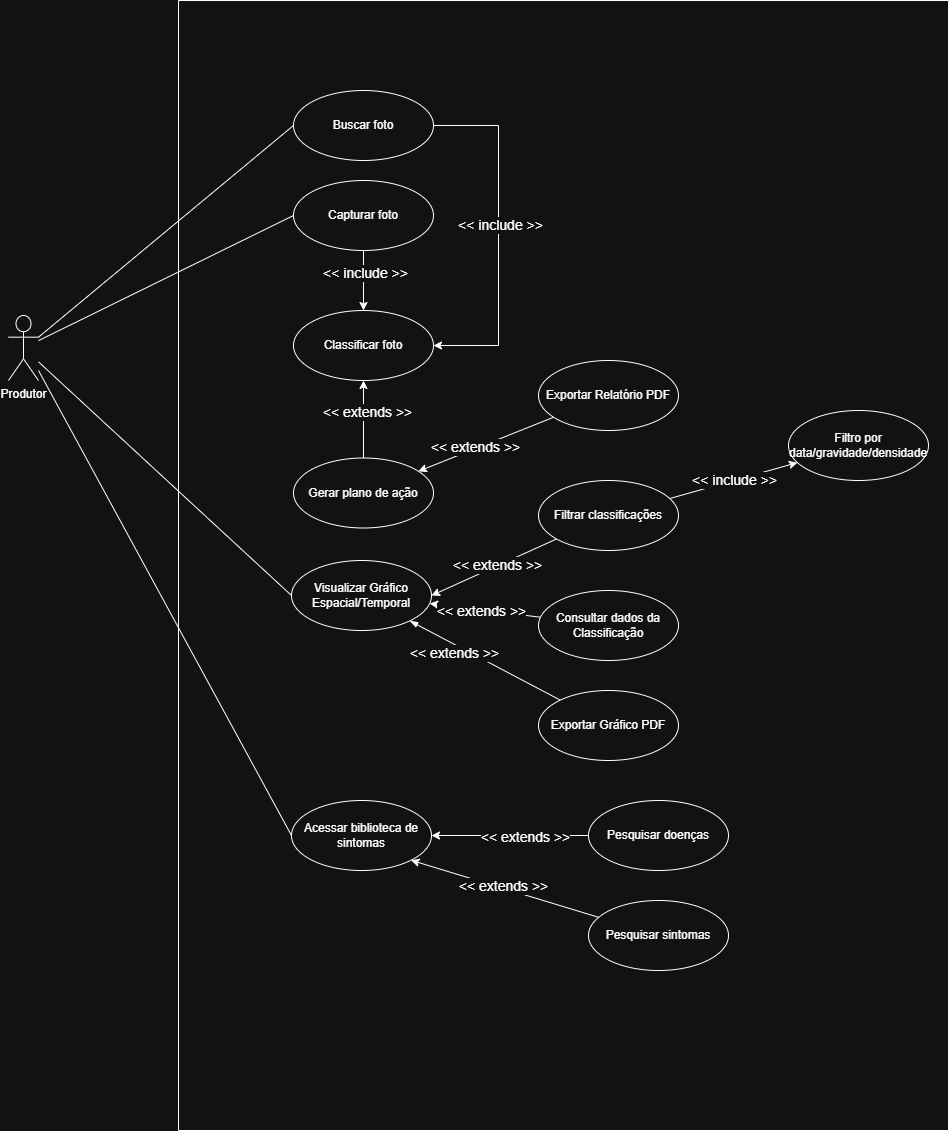

The diagram above was exported from draw.io. Its source (the exported page's mxGraphModel, read from the mxfile embedded in the PNG):
<mxGraphModel dx="1042" dy="1731" grid="1" gridSize="10" guides="1" tooltips="1" connect="1" arrows="1" fold="1" page="1" pageScale="1" pageWidth="827" pageHeight="1169" math="0" shadow="0">
  <root>
    <mxCell id="0" />
    <mxCell id="1" parent="0" />
    <mxCell id="ub6JqPsJmsCeWxGJgpJZ-11" style="rounded=0;orthogonalLoop=1;jettySize=auto;html=1;entryX=0;entryY=0.5;entryDx=0;entryDy=0;endArrow=none;endFill=0;" parent="1" source="GUPlHXkuvfN4wE-hsdpa-1" target="GUPlHXkuvfN4wE-hsdpa-2" edge="1">
      <mxGeometry relative="1" as="geometry">
        <mxPoint x="225" y="580" as="targetPoint" />
      </mxGeometry>
    </mxCell>
    <mxCell id="ub6JqPsJmsCeWxGJgpJZ-18" style="rounded=0;orthogonalLoop=1;jettySize=auto;html=1;entryX=0;entryY=0.5;entryDx=0;entryDy=0;endArrow=none;endFill=0;" parent="1" source="GUPlHXkuvfN4wE-hsdpa-1" target="ub6JqPsJmsCeWxGJgpJZ-1" edge="1">
      <mxGeometry relative="1" as="geometry" />
    </mxCell>
    <mxCell id="GUPlHXkuvfN4wE-hsdpa-1" value="Produtor" style="shape=umlActor;verticalLabelPosition=bottom;verticalAlign=top;html=1;" parent="1" vertex="1">
      <mxGeometry x="130" y="285" width="30" height="65" as="geometry" />
    </mxCell>
    <mxCell id="GUPlHXkuvfN4wE-hsdpa-6" value="" style="swimlane;startSize=0;movable=1;resizable=1;rotatable=1;deletable=1;editable=1;locked=0;connectable=1;" parent="1" vertex="1">
      <mxGeometry x="300" y="-30" width="770" height="1130" as="geometry" />
    </mxCell>
    <mxCell id="ub6JqPsJmsCeWxGJgpJZ-7" value="" style="edgeStyle=orthogonalEdgeStyle;rounded=0;orthogonalLoop=1;jettySize=auto;html=1;" parent="GUPlHXkuvfN4wE-hsdpa-6" source="GUPlHXkuvfN4wE-hsdpa-2" target="GUPlHXkuvfN4wE-hsdpa-7" edge="1">
      <mxGeometry relative="1" as="geometry" />
    </mxCell>
    <mxCell id="ub6JqPsJmsCeWxGJgpJZ-8" value="&lt;font style=&quot;font-size: 14px;&quot;&gt;&amp;lt;&amp;lt; include &amp;gt;&amp;gt;&lt;/font&gt;" style="edgeLabel;html=1;align=center;verticalAlign=middle;resizable=0;points=[];" parent="ub6JqPsJmsCeWxGJgpJZ-7" vertex="1" connectable="0">
      <mxGeometry x="-0.2667" y="1" relative="1" as="geometry">
        <mxPoint as="offset" />
      </mxGeometry>
    </mxCell>
    <mxCell id="GUPlHXkuvfN4wE-hsdpa-2" value="Capturar foto" style="ellipse;whiteSpace=wrap;html=1;movable=1;resizable=1;rotatable=1;deletable=1;editable=1;locked=0;connectable=1;" parent="GUPlHXkuvfN4wE-hsdpa-6" vertex="1">
      <mxGeometry x="115" y="180" width="140" height="70" as="geometry" />
    </mxCell>
    <mxCell id="ub6JqPsJmsCeWxGJgpJZ-9" value="" style="edgeStyle=orthogonalEdgeStyle;rounded=0;orthogonalLoop=1;jettySize=auto;html=1;startArrow=classic;startFill=1;endArrow=none;endFill=0;" parent="GUPlHXkuvfN4wE-hsdpa-6" source="GUPlHXkuvfN4wE-hsdpa-7" target="GUPlHXkuvfN4wE-hsdpa-8" edge="1">
      <mxGeometry relative="1" as="geometry" />
    </mxCell>
    <mxCell id="ub6JqPsJmsCeWxGJgpJZ-10" value="&lt;font style=&quot;font-size: 14px;&quot;&gt;&amp;lt;&amp;lt; extends &amp;gt;&amp;gt;&lt;/font&gt;" style="edgeLabel;html=1;align=center;verticalAlign=middle;resizable=0;points=[];" parent="ub6JqPsJmsCeWxGJgpJZ-9" vertex="1" connectable="0">
      <mxGeometry x="-0.2" y="3" relative="1" as="geometry">
        <mxPoint as="offset" />
      </mxGeometry>
    </mxCell>
    <mxCell id="GUPlHXkuvfN4wE-hsdpa-7" value="Classificar foto" style="ellipse;whiteSpace=wrap;html=1;" parent="GUPlHXkuvfN4wE-hsdpa-6" vertex="1">
      <mxGeometry x="115" y="310" width="140" height="70" as="geometry" />
    </mxCell>
    <mxCell id="ub6JqPsJmsCeWxGJgpJZ-16" value="" style="rounded=0;orthogonalLoop=1;jettySize=auto;html=1;endArrow=none;endFill=0;startArrow=classic;startFill=1;" parent="GUPlHXkuvfN4wE-hsdpa-6" source="GUPlHXkuvfN4wE-hsdpa-8" target="ub6JqPsJmsCeWxGJgpJZ-2" edge="1">
      <mxGeometry relative="1" as="geometry" />
    </mxCell>
    <mxCell id="ub6JqPsJmsCeWxGJgpJZ-17" value="&lt;font style=&quot;font-size: 14px;&quot;&gt;&amp;lt;&amp;lt; extends &amp;gt;&amp;gt;&lt;/font&gt;" style="edgeLabel;html=1;align=center;verticalAlign=middle;resizable=0;points=[];" parent="ub6JqPsJmsCeWxGJgpJZ-16" vertex="1" connectable="0">
      <mxGeometry x="-0.1429" y="2" relative="1" as="geometry">
        <mxPoint y="1" as="offset" />
      </mxGeometry>
    </mxCell>
    <mxCell id="GUPlHXkuvfN4wE-hsdpa-8" value="Gerar plano de ação" style="ellipse;whiteSpace=wrap;html=1;" parent="GUPlHXkuvfN4wE-hsdpa-6" vertex="1">
      <mxGeometry x="115" y="457.5" width="140" height="70" as="geometry" />
    </mxCell>
    <mxCell id="ub6JqPsJmsCeWxGJgpJZ-22" value="" style="rounded=0;orthogonalLoop=1;jettySize=auto;html=1;startArrow=blockThin;startFill=1;endArrow=none;endFill=0;" parent="GUPlHXkuvfN4wE-hsdpa-6" source="ub6JqPsJmsCeWxGJgpJZ-1" target="ub6JqPsJmsCeWxGJgpJZ-3" edge="1">
      <mxGeometry relative="1" as="geometry" />
    </mxCell>
    <mxCell id="ub6JqPsJmsCeWxGJgpJZ-23" value="&lt;font style=&quot;font-size: 14px;&quot;&gt;&amp;lt;&amp;lt; extends &amp;gt;&amp;gt;&lt;/font&gt;" style="edgeLabel;html=1;align=center;verticalAlign=middle;resizable=0;points=[];" parent="ub6JqPsJmsCeWxGJgpJZ-22" vertex="1" connectable="0">
      <mxGeometry x="-0.4" y="1" relative="1" as="geometry">
        <mxPoint x="-1" y="9" as="offset" />
      </mxGeometry>
    </mxCell>
    <mxCell id="ub6JqPsJmsCeWxGJgpJZ-27" value="" style="rounded=0;orthogonalLoop=1;jettySize=auto;html=1;endArrow=none;endFill=0;startArrow=classic;startFill=1;" parent="GUPlHXkuvfN4wE-hsdpa-6" source="ub6JqPsJmsCeWxGJgpJZ-1" target="ub6JqPsJmsCeWxGJgpJZ-26" edge="1">
      <mxGeometry relative="1" as="geometry" />
    </mxCell>
    <mxCell id="ub6JqPsJmsCeWxGJgpJZ-28" value="&lt;font style=&quot;font-size: 14px;&quot;&gt;&amp;lt;&amp;lt; extends &amp;gt;&amp;gt;&lt;/font&gt;" style="edgeLabel;html=1;align=center;verticalAlign=middle;resizable=0;points=[];" parent="ub6JqPsJmsCeWxGJgpJZ-27" vertex="1" connectable="0">
      <mxGeometry x="-0.0609" y="-1" relative="1" as="geometry">
        <mxPoint as="offset" />
      </mxGeometry>
    </mxCell>
    <mxCell id="ub6JqPsJmsCeWxGJgpJZ-1" value="Visualizar Gráfico Espacial/Temporal" style="ellipse;whiteSpace=wrap;html=1;" parent="GUPlHXkuvfN4wE-hsdpa-6" vertex="1">
      <mxGeometry x="113" y="560" width="140" height="70" as="geometry" />
    </mxCell>
    <mxCell id="ub6JqPsJmsCeWxGJgpJZ-2" value="Exportar Relatório PDF" style="ellipse;whiteSpace=wrap;html=1;" parent="GUPlHXkuvfN4wE-hsdpa-6" vertex="1">
      <mxGeometry x="360" y="360" width="140" height="70" as="geometry" />
    </mxCell>
    <mxCell id="ub6JqPsJmsCeWxGJgpJZ-3" value="Exportar Gráfico PDF" style="ellipse;whiteSpace=wrap;html=1;" parent="GUPlHXkuvfN4wE-hsdpa-6" vertex="1">
      <mxGeometry x="360" y="690" width="140" height="70" as="geometry" />
    </mxCell>
    <mxCell id="ub6JqPsJmsCeWxGJgpJZ-12" value="Buscar foto" style="ellipse;whiteSpace=wrap;html=1;movable=1;resizable=1;rotatable=1;deletable=1;editable=1;locked=0;connectable=1;" parent="GUPlHXkuvfN4wE-hsdpa-6" vertex="1">
      <mxGeometry x="115" y="90" width="140" height="70" as="geometry" />
    </mxCell>
    <mxCell id="ub6JqPsJmsCeWxGJgpJZ-14" value="" style="edgeStyle=orthogonalEdgeStyle;rounded=0;orthogonalLoop=1;jettySize=auto;html=1;exitX=1;exitY=0.5;exitDx=0;exitDy=0;entryX=1;entryY=0.5;entryDx=0;entryDy=0;" parent="GUPlHXkuvfN4wE-hsdpa-6" source="ub6JqPsJmsCeWxGJgpJZ-12" target="GUPlHXkuvfN4wE-hsdpa-7" edge="1">
      <mxGeometry relative="1" as="geometry">
        <mxPoint x="220" y="290" as="sourcePoint" />
        <mxPoint x="220" y="350" as="targetPoint" />
        <Array as="points">
          <mxPoint x="320" y="125" />
          <mxPoint x="320" y="345" />
        </Array>
      </mxGeometry>
    </mxCell>
    <mxCell id="ub6JqPsJmsCeWxGJgpJZ-15" value="&lt;font style=&quot;font-size: 14px;&quot;&gt;&amp;lt;&amp;lt; include &amp;gt;&amp;gt;&lt;/font&gt;" style="edgeLabel;html=1;align=center;verticalAlign=middle;resizable=0;points=[];" parent="ub6JqPsJmsCeWxGJgpJZ-14" vertex="1" connectable="0">
      <mxGeometry x="-0.2667" y="1" relative="1" as="geometry">
        <mxPoint y="36" as="offset" />
      </mxGeometry>
    </mxCell>
    <mxCell id="ub6JqPsJmsCeWxGJgpJZ-24" value="Acessar biblioteca de sintomas" style="ellipse;whiteSpace=wrap;html=1;" parent="GUPlHXkuvfN4wE-hsdpa-6" vertex="1">
      <mxGeometry x="113" y="800" width="140" height="70" as="geometry" />
    </mxCell>
    <mxCell id="ub6JqPsJmsCeWxGJgpJZ-26" value="Consultar dados da Classificação" style="ellipse;whiteSpace=wrap;html=1;" parent="GUPlHXkuvfN4wE-hsdpa-6" vertex="1">
      <mxGeometry x="360" y="590" width="140" height="70" as="geometry" />
    </mxCell>
    <mxCell id="ub6JqPsJmsCeWxGJgpJZ-30" style="rounded=0;orthogonalLoop=1;jettySize=auto;html=1;entryX=1;entryY=0.5;entryDx=0;entryDy=0;" parent="GUPlHXkuvfN4wE-hsdpa-6" source="ub6JqPsJmsCeWxGJgpJZ-29" target="ub6JqPsJmsCeWxGJgpJZ-1" edge="1">
      <mxGeometry relative="1" as="geometry" />
    </mxCell>
    <mxCell id="ub6JqPsJmsCeWxGJgpJZ-31" value="&lt;font style=&quot;font-size: 14px;&quot;&gt;&amp;lt;&amp;lt; extends &amp;gt;&amp;gt;&lt;/font&gt;" style="edgeLabel;html=1;align=center;verticalAlign=middle;resizable=0;points=[];" parent="ub6JqPsJmsCeWxGJgpJZ-30" vertex="1" connectable="0">
      <mxGeometry x="-0.0588" y="-1" relative="1" as="geometry">
        <mxPoint as="offset" />
      </mxGeometry>
    </mxCell>
    <mxCell id="ub6JqPsJmsCeWxGJgpJZ-45" value="" style="rounded=0;orthogonalLoop=1;jettySize=auto;html=1;" parent="GUPlHXkuvfN4wE-hsdpa-6" source="ub6JqPsJmsCeWxGJgpJZ-29" target="ub6JqPsJmsCeWxGJgpJZ-44" edge="1">
      <mxGeometry relative="1" as="geometry" />
    </mxCell>
    <mxCell id="ub6JqPsJmsCeWxGJgpJZ-46" value="&lt;font style=&quot;font-size: 14px;&quot;&gt;&amp;lt;&amp;lt; include &amp;gt;&amp;gt;&lt;/font&gt;" style="edgeLabel;html=1;align=center;verticalAlign=middle;resizable=0;points=[];" parent="ub6JqPsJmsCeWxGJgpJZ-45" vertex="1" connectable="0">
      <mxGeometry x="0.0112" relative="1" as="geometry">
        <mxPoint as="offset" />
      </mxGeometry>
    </mxCell>
    <mxCell id="ub6JqPsJmsCeWxGJgpJZ-29" value="Filtrar classificações" style="ellipse;whiteSpace=wrap;html=1;" parent="GUPlHXkuvfN4wE-hsdpa-6" vertex="1">
      <mxGeometry x="360" y="480" width="140" height="70" as="geometry" />
    </mxCell>
    <mxCell id="ub6JqPsJmsCeWxGJgpJZ-33" style="rounded=0;orthogonalLoop=1;jettySize=auto;html=1;" parent="GUPlHXkuvfN4wE-hsdpa-6" source="ub6JqPsJmsCeWxGJgpJZ-32" target="ub6JqPsJmsCeWxGJgpJZ-24" edge="1">
      <mxGeometry relative="1" as="geometry" />
    </mxCell>
    <mxCell id="ub6JqPsJmsCeWxGJgpJZ-35" value="&lt;font style=&quot;font-size: 14px;&quot;&gt;&amp;lt;&amp;lt; extends &amp;gt;&amp;gt;&lt;/font&gt;" style="edgeLabel;html=1;align=center;verticalAlign=middle;resizable=0;points=[];" parent="ub6JqPsJmsCeWxGJgpJZ-33" vertex="1" connectable="0">
      <mxGeometry x="-0.1855" y="1" relative="1" as="geometry">
        <mxPoint as="offset" />
      </mxGeometry>
    </mxCell>
    <mxCell id="ub6JqPsJmsCeWxGJgpJZ-32" value="Pesquisar doenças" style="ellipse;whiteSpace=wrap;html=1;" parent="GUPlHXkuvfN4wE-hsdpa-6" vertex="1">
      <mxGeometry x="410" y="800" width="140" height="70" as="geometry" />
    </mxCell>
    <mxCell id="ub6JqPsJmsCeWxGJgpJZ-37" style="rounded=0;orthogonalLoop=1;jettySize=auto;html=1;entryX=1;entryY=1;entryDx=0;entryDy=0;" parent="GUPlHXkuvfN4wE-hsdpa-6" source="ub6JqPsJmsCeWxGJgpJZ-36" target="ub6JqPsJmsCeWxGJgpJZ-24" edge="1">
      <mxGeometry relative="1" as="geometry">
        <mxPoint x="260" y="980" as="targetPoint" />
      </mxGeometry>
    </mxCell>
    <mxCell id="ub6JqPsJmsCeWxGJgpJZ-38" value="&lt;font style=&quot;font-size: 14px;&quot;&gt;&amp;lt;&amp;lt; extends &amp;gt;&amp;gt;&lt;/font&gt;" style="edgeLabel;html=1;align=center;verticalAlign=middle;resizable=0;points=[];" parent="ub6JqPsJmsCeWxGJgpJZ-37" vertex="1" connectable="0">
      <mxGeometry x="0.0327" y="-2" relative="1" as="geometry">
        <mxPoint as="offset" />
      </mxGeometry>
    </mxCell>
    <mxCell id="ub6JqPsJmsCeWxGJgpJZ-36" value="Pesquisar sintomas" style="ellipse;whiteSpace=wrap;html=1;" parent="GUPlHXkuvfN4wE-hsdpa-6" vertex="1">
      <mxGeometry x="410" y="900" width="140" height="70" as="geometry" />
    </mxCell>
    <mxCell id="ub6JqPsJmsCeWxGJgpJZ-44" value="Filtro por data/gravidade/densidade" style="ellipse;whiteSpace=wrap;html=1;" parent="GUPlHXkuvfN4wE-hsdpa-6" vertex="1">
      <mxGeometry x="610" y="410" width="140" height="70" as="geometry" />
    </mxCell>
    <mxCell id="ub6JqPsJmsCeWxGJgpJZ-13" style="rounded=0;orthogonalLoop=1;jettySize=auto;html=1;entryX=0;entryY=0.5;entryDx=0;entryDy=0;endArrow=none;endFill=0;exitX=1;exitY=0.3333333333333333;exitDx=0;exitDy=0;exitPerimeter=0;" parent="1" source="GUPlHXkuvfN4wE-hsdpa-1" target="ub6JqPsJmsCeWxGJgpJZ-12" edge="1">
      <mxGeometry relative="1" as="geometry">
        <mxPoint x="430" y="315" as="sourcePoint" />
        <mxPoint x="675" y="190" as="targetPoint" />
      </mxGeometry>
    </mxCell>
    <mxCell id="ub6JqPsJmsCeWxGJgpJZ-25" style="rounded=0;orthogonalLoop=1;jettySize=auto;html=1;entryX=0;entryY=0.5;entryDx=0;entryDy=0;endArrow=none;endFill=0;" parent="1" target="ub6JqPsJmsCeWxGJgpJZ-24" edge="1">
      <mxGeometry relative="1" as="geometry">
        <mxPoint x="160" y="340" as="sourcePoint" />
        <mxPoint x="415" y="669" as="targetPoint" />
      </mxGeometry>
    </mxCell>
  </root>
</mxGraphModel>